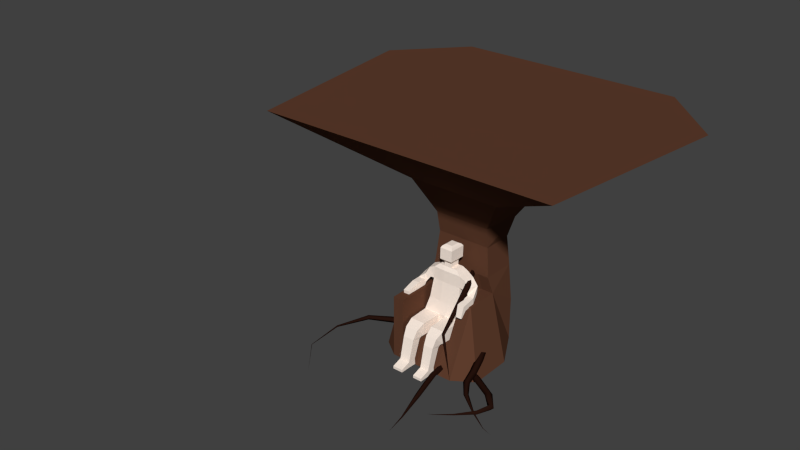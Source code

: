 # Source: hotw_v1.blend  (saved by Blender 2.73.0; exported with 4.5.12 LTS)
import bpy
from mathutils import Matrix  # noqa: F401  (used for matrix-valued properties, if any)

bpy.ops.wm.read_factory_settings(use_empty=True)
scene = bpy.context.scene
scene.name = 'Scene'

# ---- collections
col_collection_1 = bpy.data.collections.new('Collection 1'); scene.collection.children.link(col_collection_1)

# ---- materials (node trees are filled in below, after node groups)
mat_root = bpy.data.materials.new('root')
mat_root.alpha_threshold = 0.0
mat_root.use_transparent_shadow = False
mat_root.diffuse_color = (0.02038, 0.00692, 0.004321, 1.0)
mat_root.roughness = 0.5
mat_root.specular_intensity = 0.0
mat_heart = bpy.data.materials.new('HEART')
mat_heart.alpha_threshold = 0.0
mat_heart.use_transparent_shadow = False
mat_heart.diffuse_color = (1.0, 0.8684, 0.7671, 1.0)
mat_heart.roughness = 0.5
mat_material = bpy.data.materials.new('Material')
mat_material.alpha_threshold = 0.0
mat_material.use_transparent_shadow = False
mat_material.diffuse_color = (0.1149, 0.04739, 0.02669, 1.0)
mat_material.roughness = 0.5
mat_material.specular_intensity = 0.0
mat_material.line_color = (0.0, 0.0, 0.0, 1.0)

# ---- material node trees

# ---- world
world_world = bpy.data.worlds.new('World'); scene.world = world_world
world_world.color = (0.05088, 0.05088, 0.05088)
world_world.use_sun_shadow = False
world_world.sun_shadow_jitter_overblur = 0.0
world_world.cycles.sampling_method = 'MANUAL'
world_world.cycles.sample_map_resolution = 256

# ---- meshes
me_cube_001 = bpy.data.meshes.new('Cube.001')
me_cube_001.from_pydata([(-0.952, -1.213, -1.0), (-0.6574, 0.8095, -1.0), (0.6574, 0.8095, -1.0), (0.9032, -1.213, -1.0), (-0.952, -1.213, 1.0), (-0.6574, 0.8095, 1.0), (0.6574, 0.8095, 1.0), (0.9032, -1.213, 1.0), (-0.2191, 0.8095, 1.0), (0.2191, 0.8095, 1.0), (0.2191, 0.8095, -1.0), (-0.2191, 0.8095, -1.0), (0.2167, -1.213, 1.0), (-0.2118, -1.213, 1.0), (-0.2118, -1.213, -1.0), (0.2167, -1.213, -1.0), (-1.0, -0.1798, 1.0), (-1.0, -0.1798, -1.0), (1.0, -0.1798, 1.0), (1.0, -0.1798, -1.0), (0.1802, -0.1798, 1.0), (-0.1802, -0.1798, 1.0), (-0.1802, -0.1798, -1.0), (0.1802, -0.1798, -1.0), (-0.7522, 0.8666, 3.056), (0.7519, 0.8666, 3.056), (-0.2508, 0.8666, 3.056), (0.2505, 0.8666, 3.056), (-0.8479, -0.012, 3.056), (0.8579, -0.03397, 3.056), (0.206, -0.05874, 3.046), (-0.2063, -0.05874, 3.046), (-0.7335, 0.7432, 6.04), (0.7398, 0.7432, 6.04), (-0.2536, 0.7432, 6.04), (0.2536, 0.7432, 6.04), (-0.7407, 0.1052, 6.099), (0.7528, 0.08818, 6.099), (0.1915, 0.06901, 6.105), (-0.1917, 0.06901, 6.105), (-0.9009, -1.337, -1.113), (0.8413, -1.344, -1.079), (-0.9009, -1.635, 0.3034), (0.8413, -1.628, 0.2687), (0.2786, -1.628, 0.2687), (-0.2629, -1.635, 0.3034), (-0.2629, -1.337, -1.113), (0.2786, -1.344, -1.079), (-0.8618, -1.41, -1.502), (0.8068, -1.42, -1.49), (-0.8618, -1.842, -0.9908), (0.8068, -1.832, -1.003), (-0.1665, 0.06901, 8.034), (-0.302, -1.842, -0.9908), (0.1667, 0.06901, 8.034), (0.716, 0.08818, 8.028), (-0.7136, 0.1052, 8.028), (0.2207, 0.7432, 7.969), (-0.2204, 0.7432, 7.969), (0.7047, 0.7432, 7.969), (0.3131, -1.832, -1.003), (-0.7074, 0.7432, 7.969), (-0.302, -1.41, -1.502), (0.3131, -1.42, -1.49), (-0.841, -1.708, -4.44), (0.7885, -1.717, -4.439), (-0.841, -2.108, -4.374), (0.7885, -2.098, -4.375), (0.3314, -2.098, -4.375), (-0.3228, -2.108, -4.374), (-0.3228, -1.708, -4.44), (0.3314, -1.717, -4.439), (-0.1943, 0.1691, 8.647), (0.195, 0.1691, 8.647), (0.4927, 0.1833, 8.643), (-0.4862, 0.1959, 8.643), (0.1994, 0.669, 8.599), (-0.1987, 0.669, 8.599), (0.4702, 0.669, 8.599), (-0.4695, 0.669, 8.599), (1.042, 0.6278, 5.989), (0.9759, 0.09589, 6.031), (1.024, 0.0893, 7.603), (1.091, 0.6211, 7.561), (-1.04, 0.5927, 6.0), (-0.9172, 0.08729, 6.11), (-0.9745, 0.09246, 7.673), (-1.098, 0.5977, 7.562), (1.418, 0.5121, 5.384), (1.209, 0.1151, 5.419), (1.244, 0.09677, 6.726), (1.455, 0.4932, 6.69), (-1.382, 0.4265, 5.025), (-1.144, 0.06051, 5.116), (-1.191, 0.04987, 6.414), (-1.429, 0.4155, 6.323), (-0.1943, 0.1756, 9.386), (0.195, 0.1756, 9.386), (0.1994, 0.6756, 9.338), (-0.1987, 0.6756, 9.338), (-0.2471, 0.06753, 9.696), (0.2477, 0.06753, 9.696), (0.2534, 0.7031, 9.635), (-0.2527, 0.7031, 9.635), (-0.3203, -0.0001505, 9.927), (0.3209, -0.0001505, 9.927), (0.3283, 0.8234, 9.848), (-0.3276, 0.8234, 9.848), (-0.3203, 0.01555, 11.69), (0.3209, 0.01555, 11.69), (0.3283, 0.8391, 11.62), (-0.3276, 0.8391, 11.62), (-0.2668, 0.08687, 11.99), (0.2675, 0.08687, 11.99), (0.2736, 0.7732, 11.92), (-0.2729, 0.7732, 11.92), (-0.1702, 0.2128, 12.18), (0.1709, 0.2128, 12.18), (0.1748, 0.6508, 12.14), (-0.1741, 0.6508, 12.14), (-1.515, -0.02708, 4.525), (-1.162, -0.02866, 4.597), (-1.177, -0.03075, 5.617), (-1.529, -0.02921, 5.544), (1.58, 0.04717, 4.524), (1.245, 0.04865, 4.549), (1.241, 0.04723, 5.496), (1.576, 0.0457, 5.47), (-1.516, -0.4524, 4.516), (-1.164, -0.4539, 4.588), (-1.179, -0.456, 5.608), (-1.531, -0.4545, 5.536), (1.578, -0.5032, 4.229), (1.243, -0.5057, 4.254), (1.239, -0.6471, 5.078), (1.574, -0.6447, 5.053), (-1.492, -1.107, 4.466), (-1.198, -1.108, 4.501), (-1.21, -1.11, 4.999), (-1.504, -1.109, 4.964), (1.547, -0.7298, 3.173), (1.267, -0.7303, 3.176), (1.264, -0.7943, 3.274), (1.544, -0.7937, 3.271), (-0.841, -1.676, -5.401), (0.7885, -1.686, -5.399), (-0.841, -2.077, -5.334), (0.7885, -2.067, -5.336), (0.3314, -2.067, -5.336), (-0.3228, -2.077, -5.334), (-0.3228, -1.676, -5.401), (0.3314, -1.686, -5.399), (-0.841, -2.595, -4.896), (0.7885, -2.593, -4.896), (0.3314, -2.593, -4.896), (-0.3228, -2.595, -4.896), (-0.841, -2.589, -5.332), (0.7885, -2.587, -5.333), (0.3314, -2.587, -5.333), (-0.3228, -2.589, -5.332)], [], [(16, 5, 1, 17), (9, 6, 2, 10), (18, 7, 3, 19), (15, 3, 41, 47), (23, 10, 2, 19), (16, 21, 31, 28), (5, 16, 28, 24), (8, 5, 24, 26), (17, 1, 11, 22), (22, 11, 10, 23), (7, 12, 44, 43), (23, 20, 21, 22), (5, 8, 11, 1), (8, 9, 10, 11), (22, 21, 13, 14), (0, 17, 22, 14), (23, 15, 12, 20), (7, 18, 20, 12), (13, 21, 16, 4), (15, 23, 19, 3), (6, 18, 19, 2), (4, 16, 17, 0), (31, 30, 38, 39), (27, 26, 34, 35), (30, 29, 37, 38), (18, 6, 25, 29), (20, 18, 29, 30), (6, 9, 27, 25), (21, 20, 30, 31), (9, 8, 26, 27), (38, 37, 55, 54), (55, 37, 81, 82), (36, 39, 52, 56), (26, 24, 32, 34), (25, 27, 35, 33), (24, 28, 36, 32), (28, 31, 39, 36), (29, 25, 33, 37), (41, 43, 51, 49), (14, 13, 45, 46), (13, 4, 42, 45), (4, 0, 40, 42), (12, 15, 47, 44), (0, 14, 46, 40), (3, 7, 43, 41), (42, 40, 48, 50), (54, 55, 74, 73), (57, 58, 77, 76), (52, 54, 73, 72), (45, 42, 50, 53), (58, 61, 79, 77), (60, 63, 71, 68), (59, 57, 76, 78), (72, 77, 79, 75), (74, 78, 76, 73), (77, 72, 96, 99), (61, 32, 84, 87), (33, 35, 57, 59), (66, 64, 144, 146), (64, 70, 150, 144), (34, 32, 61, 58), (39, 38, 54, 52), (35, 34, 58, 57), (56, 52, 72, 75), (55, 59, 78, 74), (61, 56, 75, 79), (44, 47, 63, 60), (40, 46, 62, 48), (43, 44, 60, 51), (47, 41, 49, 63), (46, 45, 53, 62), (49, 51, 67, 65), (48, 62, 70, 64), (50, 48, 64, 66), (51, 60, 68, 67), (63, 49, 65, 71), (62, 53, 69, 70), (53, 50, 66, 69), (86, 87, 95, 94), (33, 59, 83, 80), (59, 55, 82, 83), (37, 33, 80, 81), (82, 81, 89, 90), (36, 56, 86, 85), (32, 36, 85, 84), (56, 61, 87, 86), (90, 89, 125, 126), (94, 95, 123, 122), (80, 83, 91, 88), (87, 84, 92, 95), (81, 80, 88, 89), (85, 86, 94, 93), (84, 85, 93, 92), (83, 82, 90, 91), (98, 99, 103, 102), (73, 76, 98, 97), (76, 77, 99, 98), (72, 73, 97, 96), (103, 100, 104, 107), (96, 97, 101, 100), (99, 96, 100, 103), (97, 98, 102, 101), (104, 105, 109, 108), (101, 102, 106, 105), (102, 103, 107, 106), (100, 101, 105, 104), (109, 110, 114, 113), (107, 104, 108, 111), (105, 106, 110, 109), (106, 107, 111, 110), (112, 113, 117, 116), (110, 111, 115, 114), (108, 109, 113, 112), (111, 108, 112, 115), (117, 118, 119, 116), (115, 112, 116, 119), (113, 114, 118, 117), (114, 115, 119, 118), (122, 123, 131, 130), (95, 92, 120, 123), (93, 94, 122, 121), (92, 93, 121, 120), (125, 124, 132, 133), (88, 91, 127, 124), (89, 88, 124, 125), (91, 90, 126, 127), (131, 128, 136, 139), (135, 134, 142, 143), (123, 120, 128, 131), (127, 126, 134, 135), (121, 122, 130, 129), (126, 125, 133, 134), (120, 121, 129, 128), (124, 127, 135, 132), (136, 137, 138, 139), (141, 140, 143, 142), (134, 133, 141, 142), (129, 130, 138, 137), (132, 135, 143, 140), (128, 129, 137, 136), (133, 132, 140, 141), (130, 131, 139, 138), (149, 146, 144, 150), (147, 148, 151, 145), (66, 146, 156, 152), (71, 65, 145, 151), (70, 69, 149, 150), (149, 69, 155, 159), (68, 71, 151, 148), (65, 67, 147, 145), (153, 154, 158, 157), (155, 152, 156, 159), (148, 147, 157, 158), (67, 68, 154, 153), (68, 148, 158, 154), (146, 149, 159, 156), (69, 66, 152, 155), (147, 67, 153, 157)])
me_cube_001.materials.append(mat_heart)
me_cube_001.use_remesh_preserve_volume = False
me_cube_001.use_remesh_preserve_attributes = False
me_cube_001.use_mirror_vertex_groups = False
me_cube_001.update()
me_cube = bpy.data.meshes.new('Cube')
me_cube.from_pydata([(1.0, 1.0, 0.309), (1.0, -1.0, 0.309), (-1.0, -1.0, 0.309), (-1.0, 1.0, 0.309), (1.0, 1.294, 1.92), (1.0, 0.1087, 1.92), (-1.0, -1.0, 1.92), (-1.0, 1.0, 1.92), (2.525, 1.0, -1.0), (2.525, -1.0, -1.0), (1.564, 1.294, 1.92), (1.564, 0.1087, 1.92), (-2.317, -1.0, -1.0), (-2.317, 1.0, -1.0), (-1.499, -1.0, 1.92), (-1.499, 1.0, 1.92), (-1.0, -1.603, -1.0), (-1.0, -1.603, 1.92), (-1.499, -1.603, -1.0), (-1.499, -1.603, 1.92), (1.0, -1.629, -1.0), (1.0, -0.2641, 1.92), (1.564, -1.629, -1.0), (1.564, -0.2641, 1.92), (1.0, 3.283, -1.0), (-1.0, 3.283, -1.0), (1.0, 3.283, 1.0), (-1.0, 3.283, 1.0), (1.564, 2.721, -1.0), (1.564, 2.721, 1.0), (-1.499, 2.727, -1.0), (-1.499, 2.727, 1.0), (0.8503, 1.0, 5.033), (-0.8454, 1.0, 5.033), (1.329, 1.0, 5.033), (-1.268, 1.0, 5.033), (1.0, 3.283, 5.033), (-1.0, 3.283, 5.033), (1.564, 2.721, 5.033), (-1.499, 2.727, 5.033), (1.0, 1.0, 1.0), (-1.0, -1.0, 1.0), (-1.0, 1.0, 1.0), (0.9137, 3.171, 2.724), (0.8269, 3.058, 4.068), (1.292, 2.595, 4.068), (1.428, 2.658, 2.724), (-1.232, 1.176, 4.068), (-1.366, 1.088, 2.724), (-0.9108, 1.088, 2.724), (-0.8212, 1.176, 4.068), (-1.232, 2.599, 4.068), (-1.366, 2.663, 2.724), (0.8269, 1.176, 4.068), (0.9137, 1.088, 2.724), (1.428, 1.088, 2.724), (1.292, 1.176, 4.068), (-0.8212, 3.058, 4.068), (-0.9108, 3.171, 2.724), (1.41, 0.3274, 6.576), (-1.424, 0.3274, 6.576), (2.21, 0.3274, 6.576), (-2.131, 0.3274, 6.576), (1.66, 4.143, 6.576), (-1.682, 4.143, 6.576), (2.604, 3.204, 6.576), (-2.516, 3.213, 6.576), (4.448, -3.321, 9.515), (-4.562, -3.321, 9.515), (6.99, -3.321, 9.515), (-6.811, -3.321, 9.515), (5.243, 8.811, 9.515), (-5.384, 8.811, 9.515), (8.242, 5.825, 9.515), (-8.036, 5.854, 9.515)], [], [(0, 1, 2, 3), (7, 6, 41, 42), (1, 0, 8, 9), (6, 7, 15, 14), (51, 47, 35, 39), (8, 10, 11, 9), (1, 9, 22, 20), (4, 5, 11, 10), (47, 50, 33, 35), (12, 14, 15, 13), (12, 2, 16, 18), (3, 2, 12, 13), (0, 3, 25, 24), (16, 17, 19, 18), (14, 12, 18, 19), (2, 6, 17, 16), (6, 14, 19, 17), (21, 20, 22, 23), (9, 11, 23, 22), (5, 1, 20, 21), (11, 5, 21, 23), (26, 24, 25, 27), (24, 26, 29, 28), (27, 25, 30, 31), (45, 44, 36, 38), (10, 8, 28, 29), (3, 13, 30, 25), (13, 15, 31, 30), (8, 0, 24, 28), (37, 39, 66, 64), (32, 34, 61, 59), (39, 35, 62, 66), (53, 56, 34, 32), (50, 53, 32, 33), (56, 45, 38, 34), (57, 51, 39, 37), (44, 57, 37, 36), (41, 2, 3, 42), (0, 40, 42, 3), (4, 7, 42, 40), (20, 1, 2, 16), (26, 27, 58, 43), (43, 58, 57, 44), (27, 31, 52, 58), (58, 52, 51, 57), (10, 29, 46, 55), (55, 46, 45, 56), (7, 4, 54, 49), (49, 54, 53, 50), (4, 10, 55, 54), (54, 55, 56, 53), (29, 26, 43, 46), (46, 43, 44, 45), (15, 7, 49, 48), (48, 49, 50, 47), (31, 15, 48, 52), (52, 48, 47, 51), (59, 61, 69, 67), (66, 62, 70, 74), (62, 60, 68, 70), (33, 32, 59, 60), (34, 38, 65, 61), (38, 36, 63, 65), (36, 37, 64, 63), (35, 33, 60, 62), (67, 69, 73, 71), (70, 68, 72, 74), (68, 67, 71, 72), (64, 66, 74, 72), (60, 59, 67, 68), (61, 65, 73, 69), (65, 63, 71, 73), (63, 64, 72, 71)])
me_cube.materials.append(mat_material)
me_cube.use_remesh_preserve_volume = False
me_cube.use_remesh_preserve_attributes = False
me_cube.use_mirror_vertex_groups = False
me_cube.update()

# ---- curves / text
cu_taper_001 = bpy.data.curves.new('taper.001', 'CURVE')
cu_taper_001.dimensions = '3D'
_sp = cu_taper_001.splines.new('BEZIER'); _sp.bezier_points.add(1)
_sp.bezier_points.foreach_set('co', [-1.0, 0.905, 3.923e-08, 1.0, 0.0, 0.0])
_sp.bezier_points.foreach_set('handle_left', [-1.707, 0.9019, 3.923e-08, 0.01186, 0.1186, 0.0])
_sp.bezier_points.foreach_set('handle_right', [0.7746, 0.9128, 3.923e-08, 1.993, -0.1192, 0.0])
for _p, _l, _r in zip(_sp.bezier_points, ['ALIGNED', 'ALIGNED'], ['ALIGNED', 'ALIGNED']): _p.handle_left_type = _l; _p.handle_right_type = _r
_sp.order_u = 0
_sp.order_v = 0
cu_taper_001.use_path = True
cu_taper_001.use_path_clamp = True
cu_taper_001.bevel_resolution = 0
cu_taper_001.fill_mode = 'HALF'
cu_beziercurve = bpy.data.curves.new('BezierCurve', 'CURVE')
cu_beziercurve.dimensions = '3D'
_sp = cu_beziercurve.splines.new('BEZIER'); _sp.bezier_points.add(1)
_sp.bezier_points.foreach_set('co', [-1.0, 1.92, 0.0, -0.2999, -2.274, -0.4988])
_sp.bezier_points.foreach_set('handle_left', [-1.053, 2.273, -0.3614, -0.2678, -1.549, -0.4988])
_sp.bezier_points.foreach_set('handle_right', [-0.9471, 1.567, 0.3614, -0.332, -2.998, -0.4988])
for _p, _l, _r in zip(_sp.bezier_points, ['ALIGNED', 'ALIGNED'], ['ALIGNED', 'ALIGNED']): _p.handle_left_type = _l; _p.handle_right_type = _r
_sp.order_u = 0
_sp.order_v = 0
_sp.resolution_u = 4
cu_beziercurve.materials.append(mat_root)
cu_beziercurve.use_path = True
cu_beziercurve.use_path_clamp = True
cu_beziercurve.bevel_resolution = 0
cu_beziercurve.bevel_depth = 0.161
cu_beziercurve.resolution_u = 4
cu_beziercurve.fill_mode = 'FULL'
cu_root_003 = bpy.data.curves.new('root.003', 'CURVE')
cu_root_003.dimensions = '3D'
_sp = cu_root_003.splines.new('BEZIER'); _sp.bezier_points.add(2)
_sp.bezier_points.foreach_set('co', [-2.433, -1.367, -0.06952, 0.6919, 1.856, 0.2683, 1.774, -0.4384, -0.2217])
_sp.bezier_points.foreach_set('handle_left', [-2.861, -1.763, 0.04118, -0.0303, 1.87, 0.3625, 2.049, -0.5754, -0.1442])
_sp.bezier_points.foreach_set('handle_right', [-2.118, -1.076, -0.151, 1.328, 1.845, 0.1854, 1.6, -0.3516, -0.2709])
for _p, _l, _r in zip(_sp.bezier_points, ['ALIGNED', 'ALIGNED', 'ALIGNED'], ['ALIGNED', 'ALIGNED', 'ALIGNED']): _p.handle_left_type = _l; _p.handle_right_type = _r
_sp.order_u = 0
_sp.order_v = 0
_sp.resolution_u = 4
cu_root_003.materials.append(mat_root)
cu_root_003.use_path = True
cu_root_003.use_path_clamp = True
cu_root_003.bevel_resolution = 0
cu_root_003.bevel_depth = 0.196
cu_root_003.resolution_u = 4
cu_root_003.fill_mode = 'FULL'
cu_root_002 = bpy.data.curves.new('root.002', 'CURVE')
cu_root_002.dimensions = '3D'
_sp = cu_root_002.splines.new('BEZIER'); _sp.bezier_points.add(2)
_sp.bezier_points.foreach_set('co', [-1.47, -0.7082, 0.06932, 1.213, -0.1412, -0.3191, 3.009, 1.858, -0.9937])
_sp.bezier_points.foreach_set('handle_left', [-1.898, -1.104, 0.18, 0.4913, -0.1278, -0.2249, 3.284, 1.721, -0.9162])
_sp.bezier_points.foreach_set('handle_right', [-1.155, -0.4168, -0.0122, 1.85, -0.153, -0.402, 2.835, 1.944, -1.043])
for _p, _l, _r in zip(_sp.bezier_points, ['ALIGNED', 'ALIGNED', 'ALIGNED'], ['ALIGNED', 'ALIGNED', 'ALIGNED']): _p.handle_left_type = _l; _p.handle_right_type = _r
_sp.order_u = 0
_sp.order_v = 0
_sp.resolution_u = 4
cu_root_002.materials.append(mat_root)
cu_root_002.use_path = True
cu_root_002.use_path_clamp = True
cu_root_002.bevel_resolution = 0
cu_root_002.bevel_depth = 0.196
cu_root_002.resolution_u = 4
cu_root_002.fill_mode = 'FULL'
cu_root_000 = bpy.data.curves.new('root.000', 'CURVE')
cu_root_000.dimensions = '3D'
_sp = cu_root_000.splines.new('BEZIER'); _sp.bezier_points.add(3)
_sp.bezier_points.foreach_set('co', [-6.304, -0.004587, 8.911, -3.84, -4.018, 8.876, -4.307, -8.105, 2.907, -1.968, -9.144, -3.051])
_sp.bezier_points.foreach_set('handle_left', [-9.417, 0.9682, 8.821, -3.112, -3.15, 8.801, -4.104, -6.065, 4.417, -2.927, -9.559, -2.628])
_sp.bezier_points.foreach_set('handle_right', [-4.011, -0.721, 8.978, -5.413, -5.896, 9.038, -4.526, -10.3, 1.285, -0.9383, -8.699, -3.505])
for _p, _l, _r in zip(_sp.bezier_points, ['ALIGNED', 'ALIGNED', 'ALIGNED', 'ALIGNED'], ['ALIGNED', 'ALIGNED', 'ALIGNED', 'ALIGNED']): _p.handle_left_type = _l; _p.handle_right_type = _r
_sp.order_u = 0
_sp.order_v = 0
_sp.resolution_u = 6
cu_root_000.materials.append(mat_root)
cu_root_000.use_path = True
cu_root_000.use_path_clamp = True
cu_root_000.bevel_resolution = 1
cu_root_000.bevel_depth = 0.488
cu_root_000.resolution_u = 6
cu_root_000.render_resolution_u = 1
cu_root_000.fill_mode = 'FULL'
cu_root_001 = bpy.data.curves.new('root.001', 'CURVE')
cu_root_001.dimensions = '3D'
_sp = cu_root_001.splines.new('BEZIER'); _sp.bezier_points.add(2)
_sp.bezier_points.foreach_set('co', [-1.181, 1.03, 0.98, 1.213, -0.1412, -1.125, 3.518, 4.924, -0.9937])
_sp.bezier_points.foreach_set('handle_left', [-1.752, 1.426, 1.112, 0.2135, -0.1412, -1.662, 5.218, 2.356, -0.967])
_sp.bezier_points.foreach_set('handle_right', [-0.7612, 0.738, 0.8827, 2.094, -0.1412, -0.651, 3.068, 5.605, -1.001])
for _p, _l, _r in zip(_sp.bezier_points, ['ALIGNED', 'ALIGNED', 'ALIGNED'], ['ALIGNED', 'ALIGNED', 'ALIGNED']): _p.handle_left_type = _l; _p.handle_right_type = _r
_sp.order_u = 0
_sp.order_v = 0
_sp.resolution_u = 4
cu_root_001.materials.append(mat_root)
cu_root_001.use_path = True
cu_root_001.use_path_clamp = True
cu_root_001.bevel_resolution = 0
cu_root_001.bevel_depth = 0.196
cu_root_001.resolution_u = 4
cu_root_001.fill_mode = 'FULL'

# ---- objects
ob_taper_000 = bpy.data.objects.new('taper.000', cu_taper_001)
ob_beziercurve = bpy.data.objects.new('BezierCurve', cu_beziercurve)
ob_heart = bpy.data.objects.new('heart', me_cube_001)
ob_tree = bpy.data.objects.new('tree', me_cube)
ob_root_003 = bpy.data.objects.new('root.003', cu_root_003)
ob_root_002 = bpy.data.objects.new('root.002', cu_root_002)
ob_root_000 = bpy.data.objects.new('root.000', cu_root_000)
ob_root_001 = bpy.data.objects.new('root.001', cu_root_001)

# ---- transforms, parenting, visibility, modifiers, constraints
ob_taper_000.location = (-13.02, -1.729, 3.303)
ob_taper_000.rotation_euler = (1.571, -0.0, 0.0)
ob_taper_000.lineart.crease_threshold = 0.0
ob_beziercurve.location = (1.964, -3.397, 0.388)
ob_beziercurve.lineart.crease_threshold = 0.0
ob_heart.location = (0.0, 0.0, 1.692)
ob_heart.scale = (0.9244, 0.9638, 0.2928)
ob_heart.lineart.crease_threshold = 0.0
ob_tree.location = (0.0, 0.0, 1.082)
ob_tree.lock_rotations_4d = False
ob_tree.empty_display_type = 'ARROWS'
ob_tree.lineart.crease_threshold = 0.0
ob_root_003.parent = ob_tree
ob_root_003.matrix_parent_inverse = Matrix(((1.0, 0.0, 0.0, -0.0), (0.0, 1.0, 0.0, -0.0), (0.0, 0.0, 1.0, -1.082), (0.0, 0.0, 0.0, 1.0)))
ob_root_003.location = (2.351, -2.131, 0.2335)
ob_root_003.rotation_euler = (0.0, 0.0, -1.406)
ob_root_003.lineart.crease_threshold = 0.0
ob_root_002.parent = ob_tree
ob_root_002.matrix_parent_inverse = Matrix(((1.0, 0.0, 0.0, -0.0), (0.0, 1.0, 0.0, -0.0), (0.0, 0.0, 1.0, -1.082), (0.0, 0.0, 0.0, 1.0)))
ob_root_002.location = (2.641, -0.7631, 1.005)
ob_root_002.rotation_euler = (0.0, 0.0, -1.406)
ob_root_002.lineart.crease_threshold = 0.0
ob_root_000.parent = ob_tree
ob_root_000.matrix_parent_inverse = Matrix(((1.0, 0.0, 0.0, -0.0), (0.0, 1.0, 0.0, -0.0), (0.0, 0.0, 1.0, -1.082), (0.0, 0.0, 0.0, 1.0)))
ob_root_000.location = (2.464, 1.139, 1.005)
ob_root_000.rotation_euler = (0.0, 0.0, -0.09613)
ob_root_000.scale = (0.3107, 0.3107, 0.3107)
ob_root_000.lineart.crease_threshold = 0.0
ob_root_001.parent = ob_tree
ob_root_001.matrix_parent_inverse = Matrix(((1.0, 0.0, 0.0, -0.0), (0.0, 1.0, 0.0, -0.0), (0.0, 0.0, 1.0, -1.082), (0.0, 0.0, 0.0, 1.0)))
ob_root_001.location = (-2.475, 1.139, 1.005)
ob_root_001.rotation_euler = (0.0, -0.0, -2.705)
ob_root_001.lineart.crease_threshold = 0.0
cu_beziercurve.taper_object = ob_taper_000
cu_root_003.taper_object = ob_taper_000
cu_root_002.taper_object = ob_taper_000
cu_root_000.taper_object = ob_taper_000
cu_root_001.taper_object = ob_taper_000

# ---- collection membership
col_collection_1.objects.link(ob_taper_000)
col_collection_1.objects.link(ob_beziercurve)
col_collection_1.objects.link(ob_heart)
col_collection_1.objects.link(ob_tree)
col_collection_1.objects.link(ob_root_003)
col_collection_1.objects.link(ob_root_002)
col_collection_1.objects.link(ob_root_000)
col_collection_1.objects.link(ob_root_001)

# ---- scene / render settings (as saved in the file)
scene.camera = ob_heart
scene.frame_start = 1; scene.frame_end = 250; scene.frame_set(1)
scene.render.engine = 'BLENDER_EEVEE_NEXT'
scene.render.resolution_percentage = 50
scene.render.dither_intensity = 0.0
scene.cycles.use_denoising = False
scene.cycles.samples = 10
scene.cycles.sampling_pattern = 'TABULATED_SOBOL'
scene.cycles.light_sampling_threshold = 0.0
scene.cycles.use_adaptive_sampling = False
scene.cycles.use_light_tree = False
scene.cycles.blur_glossy = 0.0
scene.cycles.pixel_filter_type = 'GAUSSIAN'
scene.cycles.sample_clamp_indirect = 0.0
scene.view_settings.view_transform = 'Standard'
bpy.context.view_layer.update()

# ---- added for rendering (the .blend has no active camera and no usable light): camera, sun
cam_auto = bpy.data.cameras.new('AutoCamera')
cam_auto.lens = 50.0
cam_auto.sensor_width = 36.0
cam_auto.clip_end = 1000.0
ob_auto_camera = bpy.data.objects.new('AutoCamera', cam_auto)
scene.collection.objects.link(ob_auto_camera)
ob_auto_camera.location = (24.6438, -32.5668, 27.1636)
ob_auto_camera.rotation_euler = (1.09748, -7.21219e-08, 0.694738)
scene.camera = ob_auto_camera
light_auto_sun = bpy.data.lights.new('AutoSun', 'SUN')
light_auto_sun.energy = 3.0
light_auto_sun.angle = 0.0523599
ob_auto_sun = bpy.data.objects.new('AutoSun', light_auto_sun)
scene.collection.objects.link(ob_auto_sun)
ob_auto_sun.rotation_euler = (0.872665, 0.174533, 0.523599)
bpy.context.view_layer.update()
